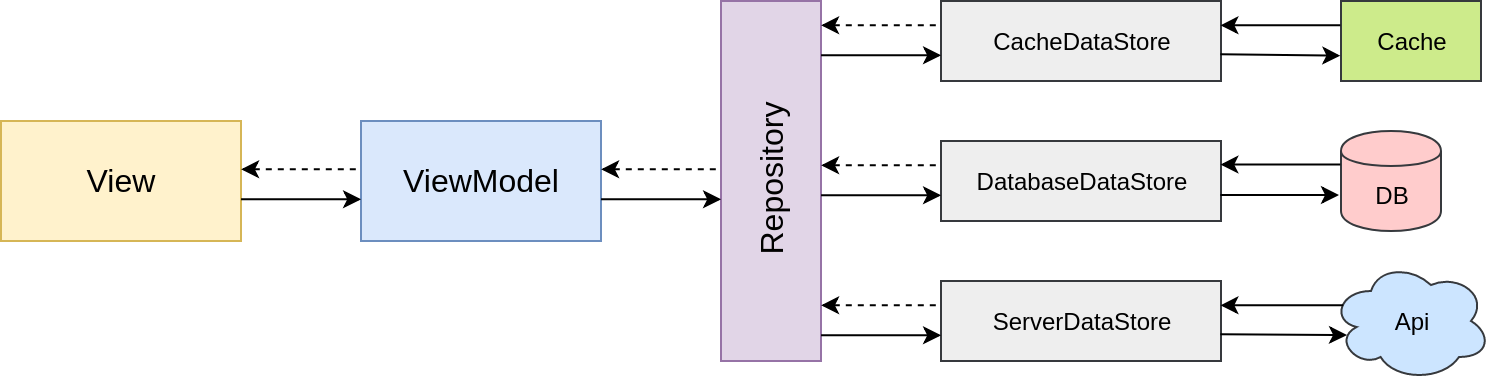

The diagram above was exported from draw.io. Its source (the exported page's mxGraphModel, read from the mxfile embedded in the PNG):
<mxGraphModel dx="961" dy="492" grid="1" gridSize="10" guides="1" tooltips="1" connect="1" arrows="1" fold="1" page="1" pageScale="1" pageWidth="850" pageHeight="1100" math="0" shadow="0">
  <root>
    <mxCell id="0" />
    <mxCell id="1" parent="0" />
    <mxCell id="swop8mR-5_zkz31h6zeY-1" value="&lt;font style=&quot;font-size: 16px&quot;&gt;View&lt;/font&gt;" style="rounded=0;whiteSpace=wrap;html=1;fillColor=#fff2cc;strokeColor=#d6b656;" vertex="1" parent="1">
      <mxGeometry x="30" y="380" width="120" height="60" as="geometry" />
    </mxCell>
    <mxCell id="swop8mR-5_zkz31h6zeY-2" value="&lt;font style=&quot;font-size: 16px&quot;&gt;ViewModel&lt;/font&gt;" style="rounded=0;whiteSpace=wrap;html=1;fillColor=#dae8fc;strokeColor=#6c8ebf;" vertex="1" parent="1">
      <mxGeometry x="210" y="380" width="120" height="60" as="geometry" />
    </mxCell>
    <mxCell id="swop8mR-5_zkz31h6zeY-3" value="CacheDataStore" style="rounded=0;whiteSpace=wrap;html=1;fillColor=#eeeeee;strokeColor=#36393d;" vertex="1" parent="1">
      <mxGeometry x="500" y="320" width="140" height="40" as="geometry" />
    </mxCell>
    <mxCell id="swop8mR-5_zkz31h6zeY-4" value="" style="rounded=0;whiteSpace=wrap;html=1;fillColor=#e1d5e7;strokeColor=#9673a6;" vertex="1" parent="1">
      <mxGeometry x="390" y="320" width="50" height="180" as="geometry" />
    </mxCell>
    <mxCell id="swop8mR-5_zkz31h6zeY-6" value="&lt;font style=&quot;font-size: 16px&quot;&gt;Repository&lt;/font&gt;" style="text;html=1;strokeColor=none;fillColor=none;align=center;verticalAlign=middle;whiteSpace=wrap;rounded=0;rotation=-90;" vertex="1" parent="1">
      <mxGeometry x="370" y="400" width="90" height="20" as="geometry" />
    </mxCell>
    <mxCell id="swop8mR-5_zkz31h6zeY-7" value="DatabaseDataStore" style="rounded=0;whiteSpace=wrap;html=1;fillColor=#eeeeee;strokeColor=#36393d;" vertex="1" parent="1">
      <mxGeometry x="500" y="390" width="140" height="40" as="geometry" />
    </mxCell>
    <mxCell id="swop8mR-5_zkz31h6zeY-8" value="ServerDataStore" style="rounded=0;whiteSpace=wrap;html=1;fillColor=#eeeeee;strokeColor=#36393d;" vertex="1" parent="1">
      <mxGeometry x="500" y="460" width="140" height="40" as="geometry" />
    </mxCell>
    <mxCell id="swop8mR-5_zkz31h6zeY-9" value="DB" style="shape=cylinder;whiteSpace=wrap;html=1;boundedLbl=1;backgroundOutline=1;fillColor=#ffcccc;strokeColor=#36393d;" vertex="1" parent="1">
      <mxGeometry x="700" y="385" width="50" height="50" as="geometry" />
    </mxCell>
    <mxCell id="swop8mR-5_zkz31h6zeY-10" value="Api" style="ellipse;shape=cloud;whiteSpace=wrap;html=1;fillColor=#cce5ff;strokeColor=#36393d;" vertex="1" parent="1">
      <mxGeometry x="695" y="450" width="80" height="60" as="geometry" />
    </mxCell>
    <mxCell id="swop8mR-5_zkz31h6zeY-11" value="Cache&lt;br&gt;" style="rounded=0;whiteSpace=wrap;html=1;fillColor=#cdeb8b;strokeColor=#36393d;" vertex="1" parent="1">
      <mxGeometry x="700" y="320" width="70" height="40" as="geometry" />
    </mxCell>
    <mxCell id="swop8mR-5_zkz31h6zeY-12" value="" style="endArrow=classic;html=1;exitX=1;exitY=0.75;exitDx=0;exitDy=0;entryX=0;entryY=0.75;entryDx=0;entryDy=0;" edge="1" parent="1">
      <mxGeometry width="50" height="50" relative="1" as="geometry">
        <mxPoint x="150.0344827586207" y="419.1724137931035" as="sourcePoint" />
        <mxPoint x="210.0344827586207" y="419.1724137931035" as="targetPoint" />
      </mxGeometry>
    </mxCell>
    <mxCell id="swop8mR-5_zkz31h6zeY-13" value="" style="endArrow=none;html=1;exitX=1;exitY=0.75;exitDx=0;exitDy=0;entryX=0;entryY=0.75;entryDx=0;entryDy=0;endFill=0;startArrow=classic;startFill=1;dashed=1;" edge="1" parent="1">
      <mxGeometry width="50" height="50" relative="1" as="geometry">
        <mxPoint x="150.0344827586207" y="404.1724137931035" as="sourcePoint" />
        <mxPoint x="210.0344827586207" y="404.1724137931035" as="targetPoint" />
      </mxGeometry>
    </mxCell>
    <mxCell id="swop8mR-5_zkz31h6zeY-14" value="" style="endArrow=classic;html=1;exitX=1;exitY=0.75;exitDx=0;exitDy=0;entryX=0;entryY=0.75;entryDx=0;entryDy=0;" edge="1" parent="1">
      <mxGeometry width="50" height="50" relative="1" as="geometry">
        <mxPoint x="330.0344827586207" y="419.1724137931035" as="sourcePoint" />
        <mxPoint x="390.0344827586207" y="419.1724137931035" as="targetPoint" />
      </mxGeometry>
    </mxCell>
    <mxCell id="swop8mR-5_zkz31h6zeY-15" value="" style="endArrow=none;html=1;exitX=1;exitY=0.75;exitDx=0;exitDy=0;entryX=0;entryY=0.75;entryDx=0;entryDy=0;endFill=0;startArrow=classic;startFill=1;dashed=1;" edge="1" parent="1">
      <mxGeometry width="50" height="50" relative="1" as="geometry">
        <mxPoint x="330.0344827586207" y="404.1724137931035" as="sourcePoint" />
        <mxPoint x="390.0344827586207" y="404.1724137931035" as="targetPoint" />
      </mxGeometry>
    </mxCell>
    <mxCell id="swop8mR-5_zkz31h6zeY-32" value="" style="endArrow=classic;html=1;entryX=-0.006;entryY=0.677;entryDx=0;entryDy=0;entryPerimeter=0;exitX=1;exitY=0.674;exitDx=0;exitDy=0;exitPerimeter=0;" edge="1" parent="1" source="swop8mR-5_zkz31h6zeY-3" target="swop8mR-5_zkz31h6zeY-11">
      <mxGeometry width="50" height="50" relative="1" as="geometry">
        <mxPoint x="650" y="347" as="sourcePoint" />
        <mxPoint x="690" y="347" as="targetPoint" />
      </mxGeometry>
    </mxCell>
    <mxCell id="swop8mR-5_zkz31h6zeY-33" value="" style="endArrow=none;html=1;exitX=1;exitY=0.3;exitDx=0;exitDy=0;endFill=0;startArrow=classic;startFill=1;exitPerimeter=0;entryX=0;entryY=0.3;entryDx=0;entryDy=0;entryPerimeter=0;" edge="1" parent="1" source="swop8mR-5_zkz31h6zeY-3" target="swop8mR-5_zkz31h6zeY-11">
      <mxGeometry width="50" height="50" relative="1" as="geometry">
        <mxPoint x="650.0344827586207" y="332.1724137931034" as="sourcePoint" />
        <mxPoint x="690" y="332" as="targetPoint" />
      </mxGeometry>
    </mxCell>
    <mxCell id="swop8mR-5_zkz31h6zeY-34" value="" style="endArrow=classic;html=1;exitX=1;exitY=0.675;exitDx=0;exitDy=0;exitPerimeter=0;" edge="1" parent="1" source="swop8mR-5_zkz31h6zeY-7">
      <mxGeometry width="50" height="50" relative="1" as="geometry">
        <mxPoint x="650" y="416.9999999999999" as="sourcePoint" />
        <mxPoint x="699" y="417" as="targetPoint" />
      </mxGeometry>
    </mxCell>
    <mxCell id="swop8mR-5_zkz31h6zeY-35" value="" style="endArrow=none;html=1;exitX=1;exitY=0.301;exitDx=0;exitDy=0;endFill=0;startArrow=classic;startFill=1;entryX=0;entryY=0.34;entryDx=0;entryDy=0;entryPerimeter=0;exitPerimeter=0;" edge="1" parent="1" source="swop8mR-5_zkz31h6zeY-7" target="swop8mR-5_zkz31h6zeY-9">
      <mxGeometry width="50" height="50" relative="1" as="geometry">
        <mxPoint x="650.0344827586207" y="402.1724137931034" as="sourcePoint" />
        <mxPoint x="690" y="401.9999999999999" as="targetPoint" />
      </mxGeometry>
    </mxCell>
    <mxCell id="swop8mR-5_zkz31h6zeY-36" value="" style="endArrow=classic;html=1;exitX=1;exitY=0.674;exitDx=0;exitDy=0;exitPerimeter=0;" edge="1" parent="1" source="swop8mR-5_zkz31h6zeY-8">
      <mxGeometry width="50" height="50" relative="1" as="geometry">
        <mxPoint x="650" y="486.9999999999999" as="sourcePoint" />
        <mxPoint x="703" y="487" as="targetPoint" />
      </mxGeometry>
    </mxCell>
    <mxCell id="swop8mR-5_zkz31h6zeY-37" value="" style="endArrow=none;html=1;endFill=0;startArrow=classic;startFill=1;entryX=0.08;entryY=0.365;entryDx=0;entryDy=0;entryPerimeter=0;exitX=1;exitY=0.3;exitDx=0;exitDy=0;exitPerimeter=0;" edge="1" parent="1" source="swop8mR-5_zkz31h6zeY-8" target="swop8mR-5_zkz31h6zeY-10">
      <mxGeometry width="50" height="50" relative="1" as="geometry">
        <mxPoint x="650" y="472" as="sourcePoint" />
        <mxPoint x="690" y="471.9999999999999" as="targetPoint" />
      </mxGeometry>
    </mxCell>
    <mxCell id="swop8mR-5_zkz31h6zeY-38" value="" style="endArrow=classic;html=1;exitX=1;exitY=0.75;exitDx=0;exitDy=0;entryX=0;entryY=0.75;entryDx=0;entryDy=0;" edge="1" parent="1">
      <mxGeometry width="50" height="50" relative="1" as="geometry">
        <mxPoint x="440.0344827586207" y="347.1724137931035" as="sourcePoint" />
        <mxPoint x="500.0344827586207" y="347.1724137931035" as="targetPoint" />
      </mxGeometry>
    </mxCell>
    <mxCell id="swop8mR-5_zkz31h6zeY-39" value="" style="endArrow=none;html=1;exitX=1;exitY=0.75;exitDx=0;exitDy=0;entryX=0;entryY=0.75;entryDx=0;entryDy=0;endFill=0;startArrow=classic;startFill=1;dashed=1;" edge="1" parent="1">
      <mxGeometry width="50" height="50" relative="1" as="geometry">
        <mxPoint x="440.0344827586207" y="332.1724137931035" as="sourcePoint" />
        <mxPoint x="500.0344827586207" y="332.1724137931035" as="targetPoint" />
      </mxGeometry>
    </mxCell>
    <mxCell id="swop8mR-5_zkz31h6zeY-40" value="" style="endArrow=classic;html=1;exitX=1;exitY=0.75;exitDx=0;exitDy=0;entryX=0;entryY=0.75;entryDx=0;entryDy=0;" edge="1" parent="1">
      <mxGeometry width="50" height="50" relative="1" as="geometry">
        <mxPoint x="440.0344827586207" y="417.1724137931035" as="sourcePoint" />
        <mxPoint x="500.0344827586207" y="417.1724137931035" as="targetPoint" />
      </mxGeometry>
    </mxCell>
    <mxCell id="swop8mR-5_zkz31h6zeY-41" value="" style="endArrow=none;html=1;exitX=1;exitY=0.75;exitDx=0;exitDy=0;entryX=0;entryY=0.75;entryDx=0;entryDy=0;endFill=0;startArrow=classic;startFill=1;dashed=1;" edge="1" parent="1">
      <mxGeometry width="50" height="50" relative="1" as="geometry">
        <mxPoint x="440.0344827586207" y="402.1724137931035" as="sourcePoint" />
        <mxPoint x="500.0344827586207" y="402.1724137931035" as="targetPoint" />
      </mxGeometry>
    </mxCell>
    <mxCell id="swop8mR-5_zkz31h6zeY-42" value="" style="endArrow=classic;html=1;exitX=1;exitY=0.75;exitDx=0;exitDy=0;entryX=0;entryY=0.75;entryDx=0;entryDy=0;" edge="1" parent="1">
      <mxGeometry width="50" height="50" relative="1" as="geometry">
        <mxPoint x="440.0344827586207" y="487.1724137931035" as="sourcePoint" />
        <mxPoint x="500.0344827586207" y="487.1724137931035" as="targetPoint" />
      </mxGeometry>
    </mxCell>
    <mxCell id="swop8mR-5_zkz31h6zeY-43" value="" style="endArrow=none;html=1;exitX=1;exitY=0.75;exitDx=0;exitDy=0;entryX=0;entryY=0.75;entryDx=0;entryDy=0;endFill=0;startArrow=classic;startFill=1;dashed=1;" edge="1" parent="1">
      <mxGeometry width="50" height="50" relative="1" as="geometry">
        <mxPoint x="440.0344827586207" y="472.1724137931035" as="sourcePoint" />
        <mxPoint x="500.0344827586207" y="472.1724137931035" as="targetPoint" />
      </mxGeometry>
    </mxCell>
  </root>
</mxGraphModel>